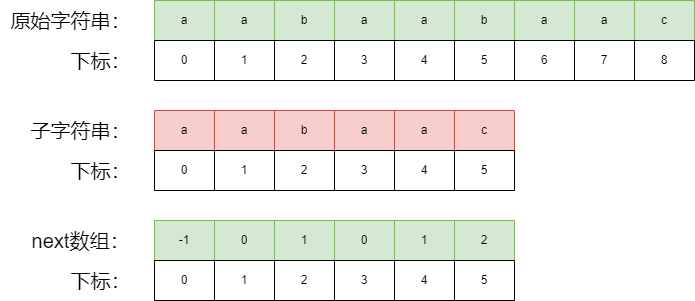

The diagram above was exported from draw.io. Its source (the exported page's mxGraphModel, read from the mxfile embedded in the PNG):
<mxGraphModel dx="2901" dy="1116" grid="1" gridSize="10" guides="1" tooltips="1" connect="1" arrows="1" fold="1" page="1" pageScale="1" pageWidth="827" pageHeight="1169" math="0" shadow="0">
  <root>
    <mxCell id="0" />
    <mxCell id="1" parent="0" />
    <mxCell id="yegJCcerMtUECQ_sPagS-27" value="" style="shape=table;startSize=0;container=1;collapsible=0;childLayout=tableLayout;fillColor=#d5e8d4;strokeColor=#82b366;" vertex="1" parent="1">
      <mxGeometry x="-246" y="200" width="540" height="40" as="geometry" />
    </mxCell>
    <mxCell id="yegJCcerMtUECQ_sPagS-28" value="" style="shape=tableRow;horizontal=0;startSize=0;swimlaneHead=0;swimlaneBody=0;strokeColor=inherit;top=0;left=0;bottom=0;right=0;collapsible=0;dropTarget=0;fillColor=none;points=[[0,0.5],[1,0.5]];portConstraint=eastwest;" vertex="1" parent="yegJCcerMtUECQ_sPagS-27">
      <mxGeometry width="540" height="40" as="geometry" />
    </mxCell>
    <mxCell id="yegJCcerMtUECQ_sPagS-29" value="a" style="shape=partialRectangle;html=1;whiteSpace=wrap;connectable=0;strokeColor=inherit;overflow=hidden;fillColor=none;top=0;left=0;bottom=0;right=0;pointerEvents=1;" vertex="1" parent="yegJCcerMtUECQ_sPagS-28">
      <mxGeometry width="60" height="40" as="geometry">
        <mxRectangle width="60" height="40" as="alternateBounds" />
      </mxGeometry>
    </mxCell>
    <mxCell id="yegJCcerMtUECQ_sPagS-30" value="a" style="shape=partialRectangle;html=1;whiteSpace=wrap;connectable=0;strokeColor=inherit;overflow=hidden;fillColor=none;top=0;left=0;bottom=0;right=0;pointerEvents=1;" vertex="1" parent="yegJCcerMtUECQ_sPagS-28">
      <mxGeometry x="60" width="60" height="40" as="geometry">
        <mxRectangle width="60" height="40" as="alternateBounds" />
      </mxGeometry>
    </mxCell>
    <mxCell id="yegJCcerMtUECQ_sPagS-31" value="b" style="shape=partialRectangle;html=1;whiteSpace=wrap;connectable=0;strokeColor=inherit;overflow=hidden;fillColor=none;top=0;left=0;bottom=0;right=0;pointerEvents=1;" vertex="1" parent="yegJCcerMtUECQ_sPagS-28">
      <mxGeometry x="120" width="60" height="40" as="geometry">
        <mxRectangle width="60" height="40" as="alternateBounds" />
      </mxGeometry>
    </mxCell>
    <mxCell id="yegJCcerMtUECQ_sPagS-32" value="a" style="shape=partialRectangle;html=1;whiteSpace=wrap;connectable=0;strokeColor=inherit;overflow=hidden;fillColor=none;top=0;left=0;bottom=0;right=0;pointerEvents=1;" vertex="1" parent="yegJCcerMtUECQ_sPagS-28">
      <mxGeometry x="180" width="60" height="40" as="geometry">
        <mxRectangle width="60" height="40" as="alternateBounds" />
      </mxGeometry>
    </mxCell>
    <mxCell id="yegJCcerMtUECQ_sPagS-33" value="a" style="shape=partialRectangle;html=1;whiteSpace=wrap;connectable=0;strokeColor=inherit;overflow=hidden;fillColor=none;top=0;left=0;bottom=0;right=0;pointerEvents=1;" vertex="1" parent="yegJCcerMtUECQ_sPagS-28">
      <mxGeometry x="240" width="60" height="40" as="geometry">
        <mxRectangle width="60" height="40" as="alternateBounds" />
      </mxGeometry>
    </mxCell>
    <mxCell id="yegJCcerMtUECQ_sPagS-34" value="b" style="shape=partialRectangle;html=1;whiteSpace=wrap;connectable=0;strokeColor=inherit;overflow=hidden;fillColor=none;top=0;left=0;bottom=0;right=0;pointerEvents=1;" vertex="1" parent="yegJCcerMtUECQ_sPagS-28">
      <mxGeometry x="300" width="60" height="40" as="geometry">
        <mxRectangle width="60" height="40" as="alternateBounds" />
      </mxGeometry>
    </mxCell>
    <mxCell id="yegJCcerMtUECQ_sPagS-35" value="a" style="shape=partialRectangle;html=1;whiteSpace=wrap;connectable=0;strokeColor=inherit;overflow=hidden;fillColor=none;top=0;left=0;bottom=0;right=0;pointerEvents=1;" vertex="1" parent="yegJCcerMtUECQ_sPagS-28">
      <mxGeometry x="360" width="60" height="40" as="geometry">
        <mxRectangle width="60" height="40" as="alternateBounds" />
      </mxGeometry>
    </mxCell>
    <mxCell id="yegJCcerMtUECQ_sPagS-36" value="a" style="shape=partialRectangle;html=1;whiteSpace=wrap;connectable=0;strokeColor=inherit;overflow=hidden;fillColor=none;top=0;left=0;bottom=0;right=0;pointerEvents=1;" vertex="1" parent="yegJCcerMtUECQ_sPagS-28">
      <mxGeometry x="420" width="60" height="40" as="geometry">
        <mxRectangle width="60" height="40" as="alternateBounds" />
      </mxGeometry>
    </mxCell>
    <mxCell id="yegJCcerMtUECQ_sPagS-37" value="c" style="shape=partialRectangle;html=1;whiteSpace=wrap;connectable=0;strokeColor=inherit;overflow=hidden;fillColor=none;top=0;left=0;bottom=0;right=0;pointerEvents=1;" vertex="1" parent="yegJCcerMtUECQ_sPagS-28">
      <mxGeometry x="480" width="60" height="40" as="geometry">
        <mxRectangle width="60" height="40" as="alternateBounds" />
      </mxGeometry>
    </mxCell>
    <mxCell id="yegJCcerMtUECQ_sPagS-38" value="" style="shape=table;startSize=0;container=1;collapsible=0;childLayout=tableLayout;fillColor=#f8cecc;strokeColor=#b85450;" vertex="1" parent="1">
      <mxGeometry x="-246" y="310" width="360" height="40" as="geometry" />
    </mxCell>
    <mxCell id="yegJCcerMtUECQ_sPagS-39" value="" style="shape=tableRow;horizontal=0;startSize=0;swimlaneHead=0;swimlaneBody=0;strokeColor=inherit;top=0;left=0;bottom=0;right=0;collapsible=0;dropTarget=0;fillColor=none;points=[[0,0.5],[1,0.5]];portConstraint=eastwest;" vertex="1" parent="yegJCcerMtUECQ_sPagS-38">
      <mxGeometry width="360" height="40" as="geometry" />
    </mxCell>
    <mxCell id="yegJCcerMtUECQ_sPagS-40" value="a" style="shape=partialRectangle;html=1;whiteSpace=wrap;connectable=0;strokeColor=inherit;overflow=hidden;fillColor=none;top=0;left=0;bottom=0;right=0;pointerEvents=1;" vertex="1" parent="yegJCcerMtUECQ_sPagS-39">
      <mxGeometry width="60" height="40" as="geometry">
        <mxRectangle width="60" height="40" as="alternateBounds" />
      </mxGeometry>
    </mxCell>
    <mxCell id="yegJCcerMtUECQ_sPagS-41" value="a" style="shape=partialRectangle;html=1;whiteSpace=wrap;connectable=0;strokeColor=inherit;overflow=hidden;fillColor=none;top=0;left=0;bottom=0;right=0;pointerEvents=1;" vertex="1" parent="yegJCcerMtUECQ_sPagS-39">
      <mxGeometry x="60" width="60" height="40" as="geometry">
        <mxRectangle width="60" height="40" as="alternateBounds" />
      </mxGeometry>
    </mxCell>
    <mxCell id="yegJCcerMtUECQ_sPagS-42" value="b" style="shape=partialRectangle;html=1;whiteSpace=wrap;connectable=0;strokeColor=inherit;overflow=hidden;fillColor=none;top=0;left=0;bottom=0;right=0;pointerEvents=1;" vertex="1" parent="yegJCcerMtUECQ_sPagS-39">
      <mxGeometry x="120" width="60" height="40" as="geometry">
        <mxRectangle width="60" height="40" as="alternateBounds" />
      </mxGeometry>
    </mxCell>
    <mxCell id="yegJCcerMtUECQ_sPagS-43" value="a" style="shape=partialRectangle;html=1;whiteSpace=wrap;connectable=0;strokeColor=inherit;overflow=hidden;fillColor=none;top=0;left=0;bottom=0;right=0;pointerEvents=1;" vertex="1" parent="yegJCcerMtUECQ_sPagS-39">
      <mxGeometry x="180" width="60" height="40" as="geometry">
        <mxRectangle width="60" height="40" as="alternateBounds" />
      </mxGeometry>
    </mxCell>
    <mxCell id="yegJCcerMtUECQ_sPagS-44" value="a" style="shape=partialRectangle;html=1;whiteSpace=wrap;connectable=0;strokeColor=inherit;overflow=hidden;fillColor=none;top=0;left=0;bottom=0;right=0;pointerEvents=1;" vertex="1" parent="yegJCcerMtUECQ_sPagS-39">
      <mxGeometry x="240" width="60" height="40" as="geometry">
        <mxRectangle width="60" height="40" as="alternateBounds" />
      </mxGeometry>
    </mxCell>
    <mxCell id="yegJCcerMtUECQ_sPagS-45" value="c" style="shape=partialRectangle;html=1;whiteSpace=wrap;connectable=0;strokeColor=inherit;overflow=hidden;fillColor=none;top=0;left=0;bottom=0;right=0;pointerEvents=1;" vertex="1" parent="yegJCcerMtUECQ_sPagS-39">
      <mxGeometry x="300" width="60" height="40" as="geometry">
        <mxRectangle width="60" height="40" as="alternateBounds" />
      </mxGeometry>
    </mxCell>
    <mxCell id="yegJCcerMtUECQ_sPagS-46" value="" style="shape=table;startSize=0;container=1;collapsible=0;childLayout=tableLayout;" vertex="1" parent="1">
      <mxGeometry x="-246" y="240" width="540" height="40" as="geometry" />
    </mxCell>
    <mxCell id="yegJCcerMtUECQ_sPagS-47" value="" style="shape=tableRow;horizontal=0;startSize=0;swimlaneHead=0;swimlaneBody=0;strokeColor=inherit;top=0;left=0;bottom=0;right=0;collapsible=0;dropTarget=0;fillColor=none;points=[[0,0.5],[1,0.5]];portConstraint=eastwest;" vertex="1" parent="yegJCcerMtUECQ_sPagS-46">
      <mxGeometry width="540" height="40" as="geometry" />
    </mxCell>
    <mxCell id="yegJCcerMtUECQ_sPagS-48" value="0" style="shape=partialRectangle;html=1;whiteSpace=wrap;connectable=0;strokeColor=inherit;overflow=hidden;fillColor=none;top=0;left=0;bottom=0;right=0;pointerEvents=1;" vertex="1" parent="yegJCcerMtUECQ_sPagS-47">
      <mxGeometry width="60" height="40" as="geometry">
        <mxRectangle width="60" height="40" as="alternateBounds" />
      </mxGeometry>
    </mxCell>
    <mxCell id="yegJCcerMtUECQ_sPagS-49" value="1" style="shape=partialRectangle;html=1;whiteSpace=wrap;connectable=0;strokeColor=inherit;overflow=hidden;fillColor=none;top=0;left=0;bottom=0;right=0;pointerEvents=1;" vertex="1" parent="yegJCcerMtUECQ_sPagS-47">
      <mxGeometry x="60" width="60" height="40" as="geometry">
        <mxRectangle width="60" height="40" as="alternateBounds" />
      </mxGeometry>
    </mxCell>
    <mxCell id="yegJCcerMtUECQ_sPagS-50" value="2" style="shape=partialRectangle;html=1;whiteSpace=wrap;connectable=0;strokeColor=inherit;overflow=hidden;fillColor=none;top=0;left=0;bottom=0;right=0;pointerEvents=1;" vertex="1" parent="yegJCcerMtUECQ_sPagS-47">
      <mxGeometry x="120" width="60" height="40" as="geometry">
        <mxRectangle width="60" height="40" as="alternateBounds" />
      </mxGeometry>
    </mxCell>
    <mxCell id="yegJCcerMtUECQ_sPagS-51" value="3" style="shape=partialRectangle;html=1;whiteSpace=wrap;connectable=0;strokeColor=inherit;overflow=hidden;fillColor=none;top=0;left=0;bottom=0;right=0;pointerEvents=1;" vertex="1" parent="yegJCcerMtUECQ_sPagS-47">
      <mxGeometry x="180" width="60" height="40" as="geometry">
        <mxRectangle width="60" height="40" as="alternateBounds" />
      </mxGeometry>
    </mxCell>
    <mxCell id="yegJCcerMtUECQ_sPagS-52" value="4" style="shape=partialRectangle;html=1;whiteSpace=wrap;connectable=0;strokeColor=inherit;overflow=hidden;fillColor=none;top=0;left=0;bottom=0;right=0;pointerEvents=1;" vertex="1" parent="yegJCcerMtUECQ_sPagS-47">
      <mxGeometry x="240" width="60" height="40" as="geometry">
        <mxRectangle width="60" height="40" as="alternateBounds" />
      </mxGeometry>
    </mxCell>
    <mxCell id="yegJCcerMtUECQ_sPagS-53" value="5" style="shape=partialRectangle;html=1;whiteSpace=wrap;connectable=0;strokeColor=inherit;overflow=hidden;fillColor=none;top=0;left=0;bottom=0;right=0;pointerEvents=1;" vertex="1" parent="yegJCcerMtUECQ_sPagS-47">
      <mxGeometry x="300" width="60" height="40" as="geometry">
        <mxRectangle width="60" height="40" as="alternateBounds" />
      </mxGeometry>
    </mxCell>
    <mxCell id="yegJCcerMtUECQ_sPagS-54" value="6" style="shape=partialRectangle;html=1;whiteSpace=wrap;connectable=0;strokeColor=inherit;overflow=hidden;fillColor=none;top=0;left=0;bottom=0;right=0;pointerEvents=1;" vertex="1" parent="yegJCcerMtUECQ_sPagS-47">
      <mxGeometry x="360" width="60" height="40" as="geometry">
        <mxRectangle width="60" height="40" as="alternateBounds" />
      </mxGeometry>
    </mxCell>
    <mxCell id="yegJCcerMtUECQ_sPagS-55" value="7" style="shape=partialRectangle;html=1;whiteSpace=wrap;connectable=0;strokeColor=inherit;overflow=hidden;fillColor=none;top=0;left=0;bottom=0;right=0;pointerEvents=1;" vertex="1" parent="yegJCcerMtUECQ_sPagS-47">
      <mxGeometry x="420" width="60" height="40" as="geometry">
        <mxRectangle width="60" height="40" as="alternateBounds" />
      </mxGeometry>
    </mxCell>
    <mxCell id="yegJCcerMtUECQ_sPagS-56" value="8" style="shape=partialRectangle;html=1;whiteSpace=wrap;connectable=0;strokeColor=inherit;overflow=hidden;fillColor=none;top=0;left=0;bottom=0;right=0;pointerEvents=1;" vertex="1" parent="yegJCcerMtUECQ_sPagS-47">
      <mxGeometry x="480" width="60" height="40" as="geometry">
        <mxRectangle width="60" height="40" as="alternateBounds" />
      </mxGeometry>
    </mxCell>
    <mxCell id="yegJCcerMtUECQ_sPagS-57" value="" style="shape=table;startSize=0;container=1;collapsible=0;childLayout=tableLayout;" vertex="1" parent="1">
      <mxGeometry x="-246" y="350" width="360" height="40" as="geometry" />
    </mxCell>
    <mxCell id="yegJCcerMtUECQ_sPagS-58" value="" style="shape=tableRow;horizontal=0;startSize=0;swimlaneHead=0;swimlaneBody=0;strokeColor=inherit;top=0;left=0;bottom=0;right=0;collapsible=0;dropTarget=0;fillColor=none;points=[[0,0.5],[1,0.5]];portConstraint=eastwest;" vertex="1" parent="yegJCcerMtUECQ_sPagS-57">
      <mxGeometry width="360" height="40" as="geometry" />
    </mxCell>
    <mxCell id="yegJCcerMtUECQ_sPagS-59" value="0" style="shape=partialRectangle;html=1;whiteSpace=wrap;connectable=0;strokeColor=inherit;overflow=hidden;fillColor=none;top=0;left=0;bottom=0;right=0;pointerEvents=1;" vertex="1" parent="yegJCcerMtUECQ_sPagS-58">
      <mxGeometry width="60" height="40" as="geometry">
        <mxRectangle width="60" height="40" as="alternateBounds" />
      </mxGeometry>
    </mxCell>
    <mxCell id="yegJCcerMtUECQ_sPagS-60" value="1" style="shape=partialRectangle;html=1;whiteSpace=wrap;connectable=0;strokeColor=inherit;overflow=hidden;fillColor=none;top=0;left=0;bottom=0;right=0;pointerEvents=1;" vertex="1" parent="yegJCcerMtUECQ_sPagS-58">
      <mxGeometry x="60" width="60" height="40" as="geometry">
        <mxRectangle width="60" height="40" as="alternateBounds" />
      </mxGeometry>
    </mxCell>
    <mxCell id="yegJCcerMtUECQ_sPagS-61" value="2" style="shape=partialRectangle;html=1;whiteSpace=wrap;connectable=0;strokeColor=inherit;overflow=hidden;fillColor=none;top=0;left=0;bottom=0;right=0;pointerEvents=1;" vertex="1" parent="yegJCcerMtUECQ_sPagS-58">
      <mxGeometry x="120" width="60" height="40" as="geometry">
        <mxRectangle width="60" height="40" as="alternateBounds" />
      </mxGeometry>
    </mxCell>
    <mxCell id="yegJCcerMtUECQ_sPagS-62" value="3" style="shape=partialRectangle;html=1;whiteSpace=wrap;connectable=0;strokeColor=inherit;overflow=hidden;fillColor=none;top=0;left=0;bottom=0;right=0;pointerEvents=1;" vertex="1" parent="yegJCcerMtUECQ_sPagS-58">
      <mxGeometry x="180" width="60" height="40" as="geometry">
        <mxRectangle width="60" height="40" as="alternateBounds" />
      </mxGeometry>
    </mxCell>
    <mxCell id="yegJCcerMtUECQ_sPagS-63" value="4" style="shape=partialRectangle;html=1;whiteSpace=wrap;connectable=0;strokeColor=inherit;overflow=hidden;fillColor=none;top=0;left=0;bottom=0;right=0;pointerEvents=1;" vertex="1" parent="yegJCcerMtUECQ_sPagS-58">
      <mxGeometry x="240" width="60" height="40" as="geometry">
        <mxRectangle width="60" height="40" as="alternateBounds" />
      </mxGeometry>
    </mxCell>
    <mxCell id="yegJCcerMtUECQ_sPagS-64" value="5" style="shape=partialRectangle;html=1;whiteSpace=wrap;connectable=0;strokeColor=inherit;overflow=hidden;fillColor=none;top=0;left=0;bottom=0;right=0;pointerEvents=1;" vertex="1" parent="yegJCcerMtUECQ_sPagS-58">
      <mxGeometry x="300" width="60" height="40" as="geometry">
        <mxRectangle width="60" height="40" as="alternateBounds" />
      </mxGeometry>
    </mxCell>
    <mxCell id="yegJCcerMtUECQ_sPagS-65" value="&lt;font style=&quot;font-size: 20px;&quot;&gt;原始字符串：&lt;/font&gt;" style="text;html=1;align=center;verticalAlign=middle;resizable=0;points=[];autosize=1;strokeColor=none;fillColor=none;" vertex="1" parent="1">
      <mxGeometry x="-400" y="200" width="140" height="40" as="geometry" />
    </mxCell>
    <mxCell id="yegJCcerMtUECQ_sPagS-66" value="&lt;font style=&quot;font-size: 20px;&quot;&gt;下标：&lt;/font&gt;" style="text;html=1;align=center;verticalAlign=middle;resizable=0;points=[];autosize=1;strokeColor=none;fillColor=none;" vertex="1" parent="1">
      <mxGeometry x="-340" y="240" width="80" height="40" as="geometry" />
    </mxCell>
    <mxCell id="yegJCcerMtUECQ_sPagS-67" value="&lt;font style=&quot;font-size: 20px;&quot;&gt;子字符串：&lt;/font&gt;" style="text;html=1;align=center;verticalAlign=middle;resizable=0;points=[];autosize=1;strokeColor=none;fillColor=none;" vertex="1" parent="1">
      <mxGeometry x="-380" y="310" width="120" height="40" as="geometry" />
    </mxCell>
    <mxCell id="yegJCcerMtUECQ_sPagS-68" value="&lt;font style=&quot;font-size: 20px;&quot;&gt;下标：&lt;/font&gt;" style="text;html=1;align=center;verticalAlign=middle;resizable=0;points=[];autosize=1;strokeColor=none;fillColor=none;" vertex="1" parent="1">
      <mxGeometry x="-340" y="350" width="80" height="40" as="geometry" />
    </mxCell>
    <mxCell id="yegJCcerMtUECQ_sPagS-69" value="" style="shape=table;startSize=0;container=1;collapsible=0;childLayout=tableLayout;fillColor=#d5e8d4;strokeColor=#82b366;" vertex="1" parent="1">
      <mxGeometry x="-246" y="420" width="360" height="40" as="geometry" />
    </mxCell>
    <mxCell id="yegJCcerMtUECQ_sPagS-70" value="" style="shape=tableRow;horizontal=0;startSize=0;swimlaneHead=0;swimlaneBody=0;strokeColor=inherit;top=0;left=0;bottom=0;right=0;collapsible=0;dropTarget=0;fillColor=none;points=[[0,0.5],[1,0.5]];portConstraint=eastwest;" vertex="1" parent="yegJCcerMtUECQ_sPagS-69">
      <mxGeometry width="360" height="40" as="geometry" />
    </mxCell>
    <mxCell id="yegJCcerMtUECQ_sPagS-71" value="-1" style="shape=partialRectangle;html=1;whiteSpace=wrap;connectable=0;strokeColor=inherit;overflow=hidden;fillColor=none;top=0;left=0;bottom=0;right=0;pointerEvents=1;" vertex="1" parent="yegJCcerMtUECQ_sPagS-70">
      <mxGeometry width="60" height="40" as="geometry">
        <mxRectangle width="60" height="40" as="alternateBounds" />
      </mxGeometry>
    </mxCell>
    <mxCell id="yegJCcerMtUECQ_sPagS-72" value="0" style="shape=partialRectangle;html=1;whiteSpace=wrap;connectable=0;strokeColor=inherit;overflow=hidden;fillColor=none;top=0;left=0;bottom=0;right=0;pointerEvents=1;" vertex="1" parent="yegJCcerMtUECQ_sPagS-70">
      <mxGeometry x="60" width="60" height="40" as="geometry">
        <mxRectangle width="60" height="40" as="alternateBounds" />
      </mxGeometry>
    </mxCell>
    <mxCell id="yegJCcerMtUECQ_sPagS-73" value="1" style="shape=partialRectangle;html=1;whiteSpace=wrap;connectable=0;strokeColor=inherit;overflow=hidden;fillColor=none;top=0;left=0;bottom=0;right=0;pointerEvents=1;" vertex="1" parent="yegJCcerMtUECQ_sPagS-70">
      <mxGeometry x="120" width="60" height="40" as="geometry">
        <mxRectangle width="60" height="40" as="alternateBounds" />
      </mxGeometry>
    </mxCell>
    <mxCell id="yegJCcerMtUECQ_sPagS-74" value="0" style="shape=partialRectangle;html=1;whiteSpace=wrap;connectable=0;strokeColor=inherit;overflow=hidden;fillColor=none;top=0;left=0;bottom=0;right=0;pointerEvents=1;" vertex="1" parent="yegJCcerMtUECQ_sPagS-70">
      <mxGeometry x="180" width="60" height="40" as="geometry">
        <mxRectangle width="60" height="40" as="alternateBounds" />
      </mxGeometry>
    </mxCell>
    <mxCell id="yegJCcerMtUECQ_sPagS-75" value="1" style="shape=partialRectangle;html=1;whiteSpace=wrap;connectable=0;strokeColor=inherit;overflow=hidden;fillColor=none;top=0;left=0;bottom=0;right=0;pointerEvents=1;" vertex="1" parent="yegJCcerMtUECQ_sPagS-70">
      <mxGeometry x="240" width="60" height="40" as="geometry">
        <mxRectangle width="60" height="40" as="alternateBounds" />
      </mxGeometry>
    </mxCell>
    <mxCell id="yegJCcerMtUECQ_sPagS-76" value="2" style="shape=partialRectangle;html=1;whiteSpace=wrap;connectable=0;strokeColor=inherit;overflow=hidden;fillColor=none;top=0;left=0;bottom=0;right=0;pointerEvents=1;" vertex="1" parent="yegJCcerMtUECQ_sPagS-70">
      <mxGeometry x="300" width="60" height="40" as="geometry">
        <mxRectangle width="60" height="40" as="alternateBounds" />
      </mxGeometry>
    </mxCell>
    <mxCell id="yegJCcerMtUECQ_sPagS-77" value="" style="shape=table;startSize=0;container=1;collapsible=0;childLayout=tableLayout;" vertex="1" parent="1">
      <mxGeometry x="-246" y="460" width="360" height="40" as="geometry" />
    </mxCell>
    <mxCell id="yegJCcerMtUECQ_sPagS-78" value="" style="shape=tableRow;horizontal=0;startSize=0;swimlaneHead=0;swimlaneBody=0;strokeColor=inherit;top=0;left=0;bottom=0;right=0;collapsible=0;dropTarget=0;fillColor=none;points=[[0,0.5],[1,0.5]];portConstraint=eastwest;" vertex="1" parent="yegJCcerMtUECQ_sPagS-77">
      <mxGeometry width="360" height="40" as="geometry" />
    </mxCell>
    <mxCell id="yegJCcerMtUECQ_sPagS-79" value="0" style="shape=partialRectangle;html=1;whiteSpace=wrap;connectable=0;strokeColor=inherit;overflow=hidden;fillColor=none;top=0;left=0;bottom=0;right=0;pointerEvents=1;" vertex="1" parent="yegJCcerMtUECQ_sPagS-78">
      <mxGeometry width="60" height="40" as="geometry">
        <mxRectangle width="60" height="40" as="alternateBounds" />
      </mxGeometry>
    </mxCell>
    <mxCell id="yegJCcerMtUECQ_sPagS-80" value="1" style="shape=partialRectangle;html=1;whiteSpace=wrap;connectable=0;strokeColor=inherit;overflow=hidden;fillColor=none;top=0;left=0;bottom=0;right=0;pointerEvents=1;" vertex="1" parent="yegJCcerMtUECQ_sPagS-78">
      <mxGeometry x="60" width="60" height="40" as="geometry">
        <mxRectangle width="60" height="40" as="alternateBounds" />
      </mxGeometry>
    </mxCell>
    <mxCell id="yegJCcerMtUECQ_sPagS-81" value="2" style="shape=partialRectangle;html=1;whiteSpace=wrap;connectable=0;strokeColor=inherit;overflow=hidden;fillColor=none;top=0;left=0;bottom=0;right=0;pointerEvents=1;" vertex="1" parent="yegJCcerMtUECQ_sPagS-78">
      <mxGeometry x="120" width="60" height="40" as="geometry">
        <mxRectangle width="60" height="40" as="alternateBounds" />
      </mxGeometry>
    </mxCell>
    <mxCell id="yegJCcerMtUECQ_sPagS-82" value="3" style="shape=partialRectangle;html=1;whiteSpace=wrap;connectable=0;strokeColor=inherit;overflow=hidden;fillColor=none;top=0;left=0;bottom=0;right=0;pointerEvents=1;" vertex="1" parent="yegJCcerMtUECQ_sPagS-78">
      <mxGeometry x="180" width="60" height="40" as="geometry">
        <mxRectangle width="60" height="40" as="alternateBounds" />
      </mxGeometry>
    </mxCell>
    <mxCell id="yegJCcerMtUECQ_sPagS-83" value="4" style="shape=partialRectangle;html=1;whiteSpace=wrap;connectable=0;strokeColor=inherit;overflow=hidden;fillColor=none;top=0;left=0;bottom=0;right=0;pointerEvents=1;" vertex="1" parent="yegJCcerMtUECQ_sPagS-78">
      <mxGeometry x="240" width="60" height="40" as="geometry">
        <mxRectangle width="60" height="40" as="alternateBounds" />
      </mxGeometry>
    </mxCell>
    <mxCell id="yegJCcerMtUECQ_sPagS-84" value="5" style="shape=partialRectangle;html=1;whiteSpace=wrap;connectable=0;strokeColor=inherit;overflow=hidden;fillColor=none;top=0;left=0;bottom=0;right=0;pointerEvents=1;" vertex="1" parent="yegJCcerMtUECQ_sPagS-78">
      <mxGeometry x="300" width="60" height="40" as="geometry">
        <mxRectangle width="60" height="40" as="alternateBounds" />
      </mxGeometry>
    </mxCell>
    <mxCell id="yegJCcerMtUECQ_sPagS-85" value="&lt;font style=&quot;font-size: 20px;&quot;&gt;next数组：&lt;/font&gt;" style="text;html=1;align=center;verticalAlign=middle;resizable=0;points=[];autosize=1;strokeColor=none;fillColor=none;" vertex="1" parent="1">
      <mxGeometry x="-380" y="420" width="120" height="40" as="geometry" />
    </mxCell>
    <mxCell id="yegJCcerMtUECQ_sPagS-86" value="&lt;font style=&quot;font-size: 20px;&quot;&gt;下标：&lt;/font&gt;" style="text;html=1;align=center;verticalAlign=middle;resizable=0;points=[];autosize=1;strokeColor=none;fillColor=none;" vertex="1" parent="1">
      <mxGeometry x="-340" y="460" width="80" height="40" as="geometry" />
    </mxCell>
  </root>
</mxGraphModel>